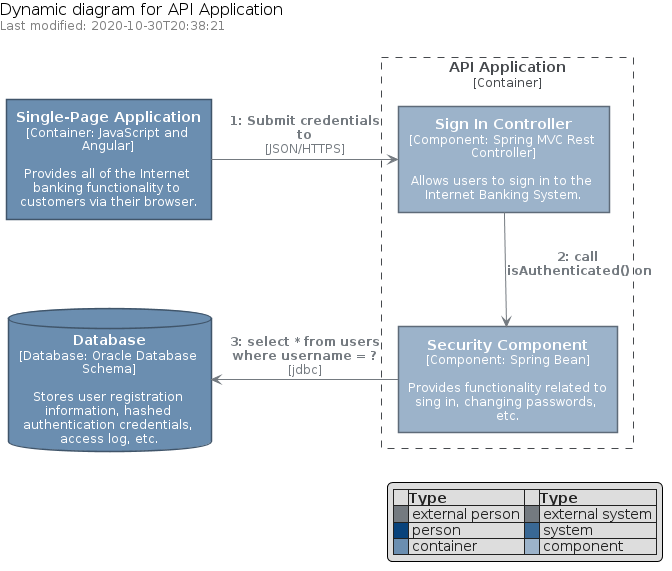

The diagram above was rendered by PlantUML. Its source (embedded in the PNG):
@startuml









hide stereotype

skinparam wrapWidth 200
skinparam maxMessageSize 150
skinparam DefaultFontSize 14
skinparam DefaultFontColor #212121





















hide stereotype

skinparam defaultTextAlignment center
skinparam wrapWidth 200
skinparam maxMessageSize 150








skinparam Arrow {
    Color #747A80
    FontColor #747A80
    FontSize 12
}

skinparam rectangle {
    StereotypeFontSize 12
    FontSize 12
    shadowing false
}

skinparam database {
    StereotypeFontSize 12
    FontSize 12
    shadowing false
}

skinparam rectangle<<Boundary>> {
    StereotypeFontColor #46494D
    FontColor #46494D
    FontStyle none
    BorderColor #46494D
    BorderStyle dashed
    BackgroundColor transparent
}

skinparam rectangle<<ExternalPerson>> {
    StereotypeFontColor White
    FontColor White
    BorderColor #46494D
    BackgroundColor #747A80
    roundCorner 40
}

skinparam rectangle<<ExternalSystem>> {
    StereotypeFontColor White
    FontColor White
    BorderColor #46494D
    BackgroundColor #747A80
}

skinparam rectangle<<Person>> {
    StereotypeFontColor White
    FontColor White
    BorderColor #05284A
    BackgroundColor #08427B
    roundCorner 40
}

skinparam rectangle<<System>> {
    StereotypeFontColor White
    FontColor White
    BorderColor #223E59
    BackgroundColor #396895
}

skinparam rectangle<<Container>> {
    StereotypeFontColor White
    FontColor White
    BorderColor #40556A
    BackgroundColor #6B8EB0
}

skinparam database<<Container>> {
    StereotypeFontColor White
    FontColor White
    BorderColor #40556A
    BackgroundColor #6B8EB0
}

skinparam rectangle<<Component>> {
    StereotypeFontColor White
    FontColor White
    BorderColor #5E6B79
    BackgroundColor #9CB3CA
}










    legend right
    |=   |=Type|=   |=Type|
    |<#747A80>| external person |<#747A80>| external system |
    |<#08427B>| person |<#396895>| system |
    |<#6B8EB0>| container |<#9CB3CA>| component |
    endlegend
  left header
  <color:black><size:16>Dynamic diagram for API Application</size></color>
  <color:grey><size:12>Last modified: 2020-10-30T20:38:21</size></color>
  end header


        rectangle spa <<Container>> [
    <b><size:14>Single-Page Application</size></b>
        <size:12>[Container: JavaScript and Angular]</size>

      Provides all of the Internet banking functionality to customers via their browser.
  ]
        database db <<Container>> [
    <b><size:14>Database</size></b>
        <size:12>[Database: Oracle Database Schema]</size>

      Stores user registration information, hashed authentication credentials, access log, etc.
  ]
        rectangle api <<Boundary>> as "<b><size:14>API Application</size></b>\n<size:12>[Container]</size>" {
        rectangle ctrl_signin <<Component>> [
    <b><size:14>Sign In Controller</size></b>
        <size:12>[Component: Spring MVC Rest Controller]</size>

      Allows users to sign in to the Internet Banking System.
  ]
        rectangle bean_secu <<Component>> [
    <b><size:14>Security Component</size></b>
        <size:12>[Component: Spring Bean]</size>

      Provides functionality related to sing in, changing passwords, etc.
  ]
}

spa -> ctrl_signin :         <b><size:12>1: Submit credentials to</size></b>\n<size:12>[JSON/HTTPS]</size>
ctrl_signin --> bean_secu :         <b><size:12>2: call isAuthenticated() on</size></b>
bean_secu -left-> db :         <b><size:12>3: select * from users where username = ?</size></b>\n<size:12>[jdbc]</size>
@enduml